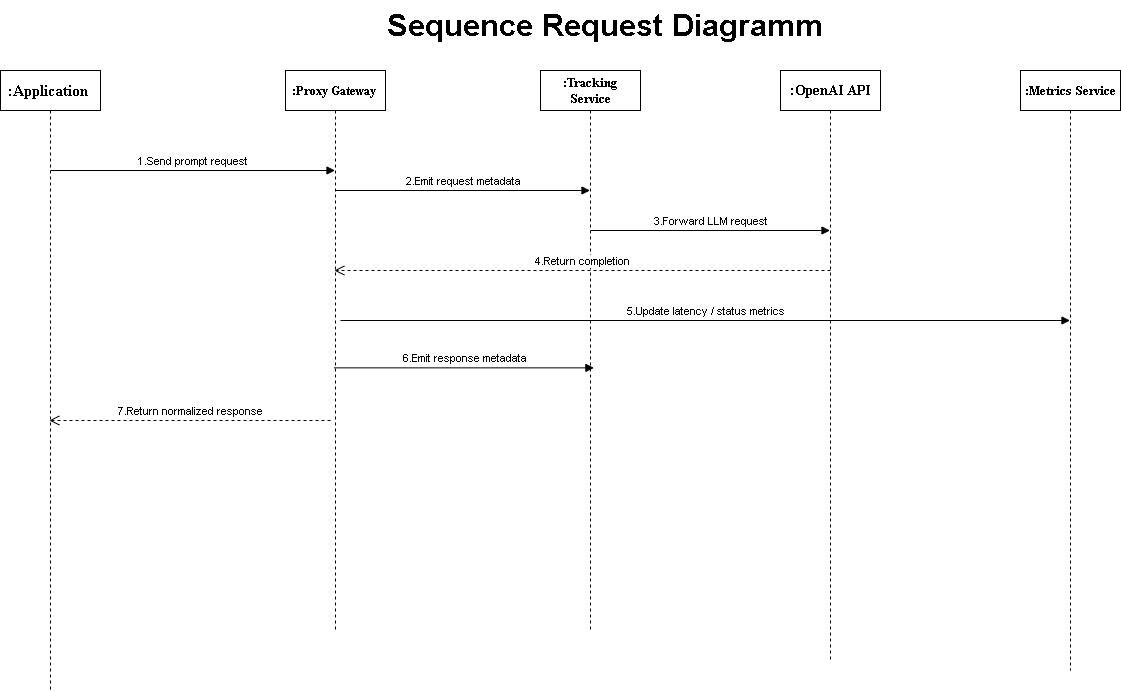

The diagram above was exported from draw.io. Its source (the exported page's mxGraphModel, read from the mxfile embedded in the PNG):
<mxGraphModel dx="1270" dy="938" grid="1" gridSize="10" guides="1" tooltips="1" connect="1" arrows="1" fold="1" page="1" pageScale="1" pageWidth="850" pageHeight="1100" background="#ffffff" math="0" shadow="0">
  <root>
    <mxCell id="0" />
    <mxCell id="1" parent="0" />
    <mxCell id="tzR0XWxtvmxKK8cO9N9z-2" value="&lt;font style=&quot;font-size: 16px;&quot; face=&quot;Times New Roman&quot;&gt;&lt;b style=&quot;&quot;&gt;:&lt;span style=&quot;&quot; data-teams=&quot;true&quot;&gt;Application&amp;nbsp;&lt;/span&gt;&lt;/b&gt;&lt;/font&gt;" style="shape=umlLifeline;perimeter=lifelinePerimeter;whiteSpace=wrap;html=1;container=1;dropTarget=0;collapsible=0;recursiveResize=0;outlineConnect=0;portConstraint=eastwest;newEdgeStyle={&quot;curved&quot;:0,&quot;rounded&quot;:0};" vertex="1" parent="1">
      <mxGeometry x="140" y="80" width="100" height="620" as="geometry" />
    </mxCell>
    <mxCell id="tzR0XWxtvmxKK8cO9N9z-3" value="&lt;font style=&quot;font-size: 13px;&quot; face=&quot;Times New Roman&quot;&gt;&lt;b style=&quot;&quot;&gt;:&lt;span style=&quot;&quot; data-teams=&quot;true&quot;&gt;Proxy Gateway&amp;nbsp;&lt;/span&gt;&lt;/b&gt;&lt;/font&gt;" style="shape=umlLifeline;perimeter=lifelinePerimeter;whiteSpace=wrap;html=1;container=1;dropTarget=0;collapsible=0;recursiveResize=0;outlineConnect=0;portConstraint=eastwest;newEdgeStyle={&quot;curved&quot;:0,&quot;rounded&quot;:0};" vertex="1" parent="1">
      <mxGeometry x="425" y="80" width="100" height="560" as="geometry" />
    </mxCell>
    <mxCell id="tzR0XWxtvmxKK8cO9N9z-4" value="&lt;font style=&quot;font-size: 13px;&quot; face=&quot;Times New Roman&quot;&gt;&lt;b&gt;:&lt;span style=&quot;&quot; data-teams=&quot;true&quot;&gt;Tracking Service&lt;/span&gt;&lt;/b&gt;&lt;/font&gt;" style="shape=umlLifeline;perimeter=lifelinePerimeter;whiteSpace=wrap;html=1;container=1;dropTarget=0;collapsible=0;recursiveResize=0;outlineConnect=0;portConstraint=eastwest;newEdgeStyle={&quot;curved&quot;:0,&quot;rounded&quot;:0};" vertex="1" parent="1">
      <mxGeometry x="680" y="80" width="100" height="560" as="geometry" />
    </mxCell>
    <mxCell id="tzR0XWxtvmxKK8cO9N9z-5" value="&lt;font style=&quot;font-size: 13px;&quot; face=&quot;Times New Roman&quot;&gt;&lt;b&gt;:&lt;span data-teams=&quot;true&quot;&gt;Metrics Service&lt;/span&gt;&lt;/b&gt;&lt;/font&gt;" style="shape=umlLifeline;perimeter=lifelinePerimeter;whiteSpace=wrap;html=1;container=1;dropTarget=0;collapsible=0;recursiveResize=0;outlineConnect=0;portConstraint=eastwest;newEdgeStyle={&quot;curved&quot;:0,&quot;rounded&quot;:0};" vertex="1" parent="1">
      <mxGeometry x="1160" y="80" width="100" height="600" as="geometry" />
    </mxCell>
    <mxCell id="tzR0XWxtvmxKK8cO9N9z-6" value="&lt;b&gt;&lt;font style=&quot;font-size: 14px;&quot; face=&quot;Times New Roman&quot;&gt;:&lt;span style=&quot;&quot; data-teams=&quot;true&quot;&gt;OpenAI API&lt;/span&gt;&lt;/font&gt;&lt;/b&gt;" style="shape=umlLifeline;perimeter=lifelinePerimeter;whiteSpace=wrap;html=1;container=1;dropTarget=0;collapsible=0;recursiveResize=0;outlineConnect=0;portConstraint=eastwest;newEdgeStyle={&quot;curved&quot;:0,&quot;rounded&quot;:0};" vertex="1" parent="1">
      <mxGeometry x="920" y="80" width="100" height="590" as="geometry" />
    </mxCell>
    <mxCell id="tzR0XWxtvmxKK8cO9N9z-10" value="&lt;span data-teams=&quot;true&quot;&gt;2.Emit request metadata&lt;/span&gt;" style="html=1;verticalAlign=bottom;endArrow=block;curved=0;rounded=0;" edge="1" parent="1">
      <mxGeometry width="80" relative="1" as="geometry">
        <mxPoint x="474.5" y="200" as="sourcePoint" />
        <mxPoint x="729.5" y="200" as="targetPoint" />
      </mxGeometry>
    </mxCell>
    <mxCell id="tzR0XWxtvmxKK8cO9N9z-11" value="&lt;span data-teams=&quot;true&quot;&gt;3.Forward LLM request&lt;/span&gt;" style="html=1;verticalAlign=bottom;endArrow=block;curved=0;rounded=0;" edge="1" parent="1" target="tzR0XWxtvmxKK8cO9N9z-6">
      <mxGeometry width="80" relative="1" as="geometry">
        <mxPoint x="730" y="240" as="sourcePoint" />
        <mxPoint x="810" y="240" as="targetPoint" />
      </mxGeometry>
    </mxCell>
    <mxCell id="tzR0XWxtvmxKK8cO9N9z-14" value="&lt;span data-teams=&quot;true&quot;&gt;4.Return completion&lt;/span&gt;" style="html=1;verticalAlign=bottom;endArrow=open;dashed=1;endSize=8;curved=0;rounded=0;" edge="1" parent="1" target="tzR0XWxtvmxKK8cO9N9z-3">
      <mxGeometry relative="1" as="geometry">
        <mxPoint x="970" y="280" as="sourcePoint" />
        <mxPoint x="890" y="280" as="targetPoint" />
      </mxGeometry>
    </mxCell>
    <mxCell id="tzR0XWxtvmxKK8cO9N9z-15" value="&lt;span data-teams=&quot;true&quot;&gt;1.Send prompt request&lt;/span&gt;" style="html=1;verticalAlign=bottom;endArrow=block;curved=0;rounded=0;" edge="1" parent="1">
      <mxGeometry width="80" relative="1" as="geometry">
        <mxPoint x="190" y="180" as="sourcePoint" />
        <mxPoint x="474.5" y="180" as="targetPoint" />
      </mxGeometry>
    </mxCell>
    <mxCell id="tzR0XWxtvmxKK8cO9N9z-16" value="&lt;span data-teams=&quot;true&quot;&gt;5.Update latency / status metrics&lt;/span&gt;" style="html=1;verticalAlign=bottom;endArrow=block;curved=0;rounded=0;" edge="1" parent="1" target="tzR0XWxtvmxKK8cO9N9z-5">
      <mxGeometry width="80" relative="1" as="geometry">
        <mxPoint x="480" y="330" as="sourcePoint" />
        <mxPoint x="560" y="330" as="targetPoint" />
      </mxGeometry>
    </mxCell>
    <mxCell id="tzR0XWxtvmxKK8cO9N9z-17" value="&lt;span data-teams=&quot;true&quot;&gt;6.Emit response metadata&lt;/span&gt;" style="html=1;verticalAlign=bottom;endArrow=block;curved=0;rounded=0;entryX=0.534;entryY=0.531;entryDx=0;entryDy=0;entryPerimeter=0;" edge="1" parent="1" source="tzR0XWxtvmxKK8cO9N9z-3" target="tzR0XWxtvmxKK8cO9N9z-4">
      <mxGeometry width="80" relative="1" as="geometry">
        <mxPoint x="490" y="370" as="sourcePoint" />
        <mxPoint x="719.5" y="379.33" as="targetPoint" />
      </mxGeometry>
    </mxCell>
    <mxCell id="tzR0XWxtvmxKK8cO9N9z-19" value="&lt;span data-teams=&quot;true&quot;&gt;7.Return normalized response&lt;/span&gt;" style="html=1;verticalAlign=bottom;endArrow=open;dashed=1;endSize=8;curved=0;rounded=0;" edge="1" parent="1" target="tzR0XWxtvmxKK8cO9N9z-2">
      <mxGeometry relative="1" as="geometry">
        <mxPoint x="470" y="430" as="sourcePoint" />
        <mxPoint x="390" y="430" as="targetPoint" />
      </mxGeometry>
    </mxCell>
    <mxCell id="tzR0XWxtvmxKK8cO9N9z-20" value="Sequence Request Diagramm" style="text;whiteSpace=wrap;fontSize=31;fontStyle=1" vertex="1" parent="1">
      <mxGeometry x="525" y="10" width="560" height="40" as="geometry" />
    </mxCell>
  </root>
</mxGraphModel>